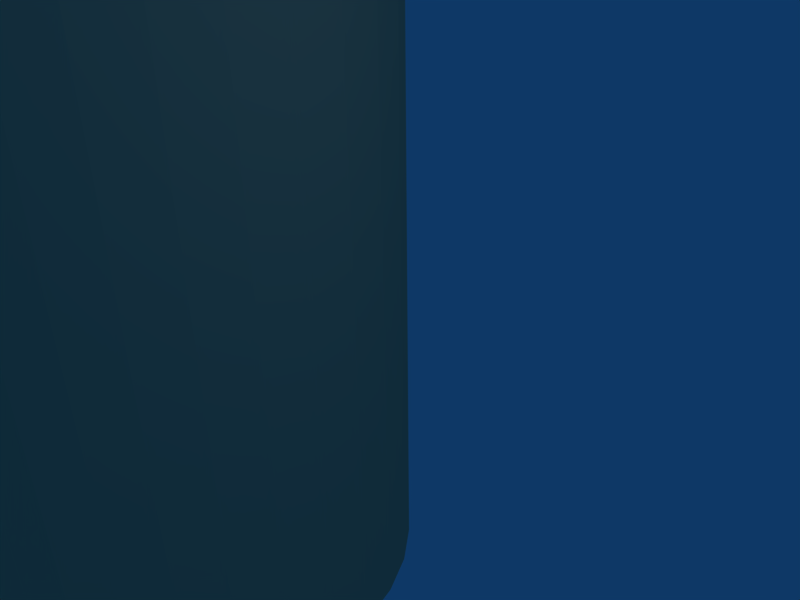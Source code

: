 # Source: kaya.blend  (saved by Blender 2.45.0; exported with 4.5.12 LTS)
import bpy
from mathutils import Matrix  # noqa: F401  (used for matrix-valued properties, if any)

bpy.ops.wm.read_factory_settings(use_empty=True)
scene = bpy.context.scene
scene.name = 'Scene'

# ---- collections
col_collection_1 = bpy.data.collections.new('Collection 1'); scene.collection.children.link(col_collection_1)

# ---- materials (node trees are filled in below, after node groups)
mat_material_001 = bpy.data.materials.new('Material.001')
mat_material_001.alpha_threshold = 0.0
mat_material_001.diffuse_color = (0.98, 0.7357, 0.552, 1.0)
mat_material_001.specular_color = (0.0, 0.0, 0.0)
mat_material_001.roughness = 0.5
mat_material_001.line_color = (0.0, 0.0, 0.0, 1.0)

# ---- material node trees

# ---- world
world_world = bpy.data.worlds.new('World'); scene.world = world_world
world_world.color = (0.05656, 0.2208, 0.4)
world_world.use_sun_shadow = False
world_world.sun_shadow_jitter_overblur = 0.0
world_world.cycles.sampling_method = 'MANUAL'
world_world.cycles.sample_map_resolution = 256

# ---- cameras
cam_camera = bpy.data.cameras.new('Camera')
cam_camera.passepartout_alpha = 0.2
cam_camera.clip_end = 100.0
cam_camera.lens = 35.0
cam_camera.ortho_scale = 7.314
cam_camera.show_passepartout = False
cam_camera.show_safe_areas = True
cam_camera.dof.focus_distance = 0.0
cam_camera.dof.aperture_fstop = 128.0

# ---- lights
light_spot = bpy.data.lights.new('Spot', 'POINT')
light_spot.transmission_factor = 0.0
light_spot.cutoff_distance = 30.0
light_spot.energy = 100.0
light_spot.shadow_buffer_clip_start = 1.001
light_spot.shadow_soft_size = 1.0
light_spot.shadow_maximum_resolution = 0.006
light_spot.use_absolute_resolution = True
light_spot.cycles.use_multiple_importance_sampling = False

# ---- meshes
me_cylinder = bpy.data.meshes.new('Cylinder')
me_cylinder.from_pydata([(5.458, 3.443, -10.32), (6.08, 2.685, -10.32), (6.542, 1.82, -10.32), (6.827, 0.882, -10.32), (6.923, -0.09363, -10.32), (6.827, -1.069, -10.32), (6.542, -2.007, -10.32), (6.08, -2.872, -10.32), (5.458, -3.63, -10.32), (4.7, -4.252, -10.32), (3.836, -4.714, -10.32), (2.898, -4.999, -10.32), (1.922, -5.095, -10.32), (0.9463, -4.999, -10.32), (0.008164, -4.714, -10.32), (-0.8564, -4.252, -10.32), (-1.614, -3.63, -10.32), (-2.236, -2.872, -10.32), (-2.698, -2.007, -10.32), (-2.983, -1.069, -10.32), (-3.079, -0.09363, -10.32), (-2.983, 0.882, -10.32), (-2.698, 1.82, -10.32), (-2.236, 2.685, -10.32), (-1.614, 3.443, -10.32), (-0.8564, 4.065, -10.32), (0.008173, 4.527, -10.32), (0.9463, 4.811, -10.32), (1.922, 4.907, -10.32), (2.898, 4.811, -10.32), (3.836, 4.527, -10.32), (4.7, 4.065, -10.32), (5.458, 3.443, 9.684), (6.08, 2.685, 9.684), (6.542, 1.82, 9.684), (6.827, 0.882, 9.684), (6.923, -0.09365, 9.684), (6.827, -1.069, 9.684), (6.542, -2.007, 9.684), (6.08, -2.872, 9.684), (5.458, -3.63, 9.684), (4.7, -4.252, 9.684), (3.836, -4.714, 9.684), (2.898, -4.999, 9.684), (1.922, -5.095, 9.684), (0.9463, -4.999, 9.684), (0.008174, -4.714, 9.684), (-0.8564, -4.252, 9.684), (-1.614, -3.63, 9.684), (-2.236, -2.872, 9.684), (-2.698, -2.007, 9.684), (-2.983, -1.069, 9.684), (-3.079, -0.09365, 9.684), (-2.983, 0.882, 9.684), (-2.698, 1.82, 9.684), (-2.236, 2.685, 9.684), (-1.614, 3.443, 9.684), (-0.8565, 4.065, 9.684), (0.008136, 4.527, 9.684), (0.9463, 4.811, 9.684), (1.922, 4.907, 9.684), (2.898, 4.811, 9.684), (3.836, 4.527, 9.684), (4.7, 4.065, 9.684), (1.922, -0.09363, -10.32), (1.922, -0.09363, 9.684)], [], [(64, 0, 1), (65, 33, 32), (64, 1, 2), (65, 34, 33), (64, 2, 3), (65, 35, 34), (64, 3, 4), (65, 36, 35), (64, 4, 5), (65, 37, 36), (64, 5, 6), (65, 38, 37), (64, 6, 7), (65, 39, 38), (64, 7, 8), (65, 40, 39), (64, 8, 9), (65, 41, 40), (64, 9, 10), (65, 42, 41), (64, 10, 11), (65, 43, 42), (64, 11, 12), (65, 44, 43), (64, 12, 13), (65, 45, 44), (64, 13, 14), (65, 46, 45), (64, 14, 15), (65, 47, 46), (64, 15, 16), (65, 48, 47), (64, 16, 17), (65, 49, 48), (64, 17, 18), (65, 50, 49), (64, 18, 19), (65, 51, 50), (64, 19, 20), (65, 52, 51), (64, 20, 21), (65, 53, 52), (64, 21, 22), (65, 54, 53), (64, 22, 23), (65, 55, 54), (64, 23, 24), (65, 56, 55), (64, 24, 25), (65, 57, 56), (64, 25, 26), (65, 58, 57), (64, 26, 27), (65, 59, 58), (64, 27, 28), (65, 60, 59), (64, 28, 29), (65, 61, 60), (64, 29, 30), (65, 62, 61), (64, 30, 31), (65, 63, 62), (31, 0, 64), (65, 32, 63), (0, 32, 33, 1), (1, 33, 34, 2), (2, 34, 35, 3), (3, 35, 36, 4), (4, 36, 37, 5), (5, 37, 38, 6), (6, 38, 39, 7), (7, 39, 40, 8), (8, 40, 41, 9), (9, 41, 42, 10), (10, 42, 43, 11), (11, 43, 44, 12), (12, 44, 45, 13), (13, 45, 46, 14), (14, 46, 47, 15), (15, 47, 48, 16), (16, 48, 49, 17), (17, 49, 50, 18), (18, 50, 51, 19), (19, 51, 52, 20), (20, 52, 53, 21), (21, 53, 54, 22), (22, 54, 55, 23), (23, 55, 56, 24), (24, 56, 57, 25), (25, 57, 58, 26), (26, 58, 59, 27), (27, 59, 60, 28), (28, 60, 61, 29), (29, 61, 62, 30), (30, 62, 63, 31), (32, 0, 31, 63)])
me_cylinder.materials.append(mat_material_001)
me_cylinder.use_remesh_preserve_volume = False
me_cylinder.use_remesh_preserve_attributes = False
me_cylinder.use_mirror_vertex_groups = False
me_cylinder.update()

# ---- objects
ob_cylinder = bpy.data.objects.new('Cylinder', me_cylinder)
ob_lamp = bpy.data.objects.new('Lamp', light_spot)
ob_camera = bpy.data.objects.new('Camera', cam_camera)

# ---- transforms, parenting, visibility, modifiers, constraints
ob_cylinder.location = (-9.951, 1.0, 2.0)
ob_cylinder.lock_rotations_4d = False
ob_cylinder.empty_display_type = 'ARROWS'
ob_cylinder.color = (0.0, 0.0, 0.0, 1.0)
ob_cylinder.lineart.crease_threshold = 0.0
ob_lamp.location = (4.076, 1.005, 5.904)
ob_lamp.rotation_euler = (0.6503, 0.05522, 1.866)
ob_lamp.lock_rotations_4d = False
ob_lamp.empty_display_type = 'ARROWS'
ob_lamp.color = (0.0, 0.0, 0.0, 0.0)
ob_lamp.lineart.crease_threshold = 0.0
ob_camera.location = (6.153, -5.696, 5.344)
ob_camera.rotation_euler = (1.109, 0.01082, 0.8149)
ob_camera.lock_rotations_4d = False
ob_camera.empty_display_type = 'ARROWS'
ob_camera.color = (0.0, 0.0, 0.0, 0.0)
ob_camera.display_type = 'WIRE'
ob_camera.lineart.crease_threshold = 0.0

# ---- collection membership
col_collection_1.objects.link(ob_cylinder)
col_collection_1.objects.link(ob_lamp)
col_collection_1.objects.link(ob_camera)

# ---- scene / render settings (as saved in the file)
scene.camera = ob_camera
scene.frame_start = 1; scene.frame_end = 250; scene.frame_set(1)
scene.render.engine = 'BLENDER_EEVEE_NEXT'
scene.render.image_settings.file_format = 'JPEG'
scene.render.image_settings.color_mode = 'RGB'
scene.render.image_settings.compression = 90
scene.render.resolution_x = 800
scene.render.resolution_y = 600
scene.render.pixel_aspect_x = 100.0
scene.render.pixel_aspect_y = 100.0
scene.render.fps = 25
scene.render.dither_intensity = 0.0
scene.render.use_compositing = False
scene.render.use_sequencer = False
scene.render.bake_margin = 2
scene.render.bake_bias = 0.0
scene.render.use_stamp_time = False
scene.render.use_stamp_date = False
scene.render.use_stamp_frame = False
scene.render.use_stamp_camera = False
scene.render.use_stamp_scene = False
scene.render.use_stamp_filename = False
scene.render.use_stamp_render_time = False
scene.render.stamp_font_size = 0
scene.cycles.use_denoising = False
scene.cycles.samples = 10
scene.cycles.sampling_pattern = 'TABULATED_SOBOL'
scene.cycles.light_sampling_threshold = 0.0
scene.cycles.use_adaptive_sampling = False
scene.cycles.use_light_tree = False
scene.cycles.blur_glossy = 0.0
scene.cycles.volume_bounces = 1
scene.cycles.pixel_filter_type = 'GAUSSIAN'
scene.cycles.sample_clamp_indirect = 0.0
scene.view_settings.view_transform = 'Raw'
bpy.context.view_layer.update()
